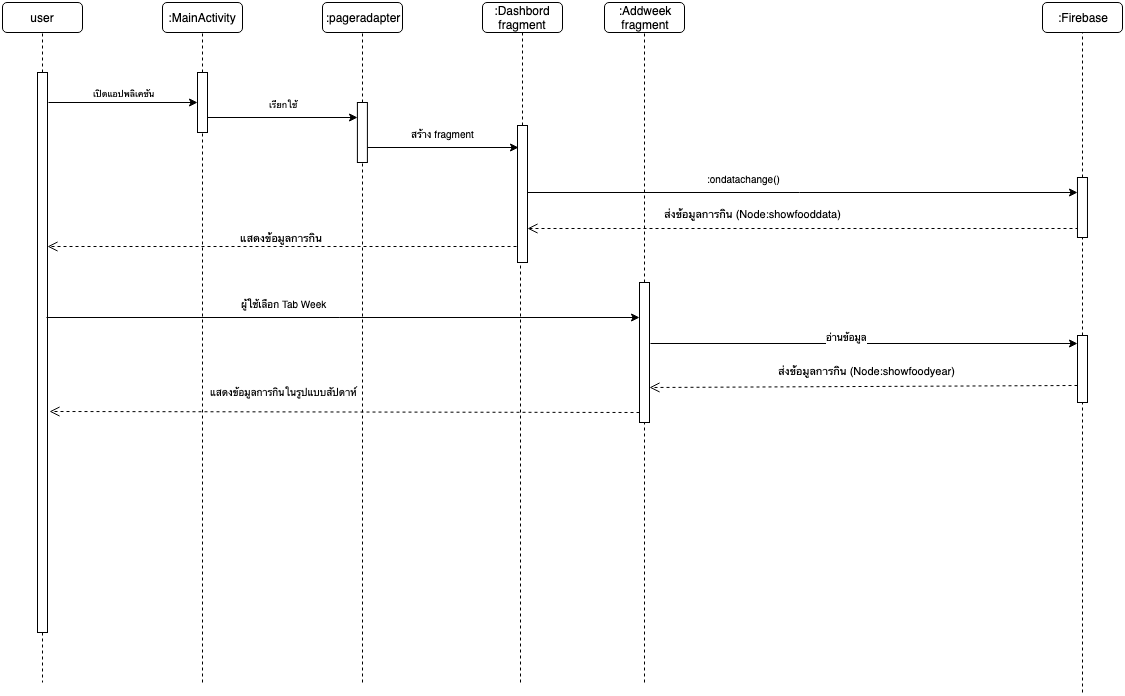

The diagram above was exported from draw.io. Its source (the exported page's mxGraphModel, read from the mxfile embedded in the PNG):
<mxGraphModel dx="918" dy="599" grid="0" gridSize="10" guides="1" tooltips="1" connect="1" arrows="1" fold="1" page="1" pageScale="1" pageWidth="1169" pageHeight="827" math="0" shadow="0">
  <root>
    <mxCell id="0" />
    <mxCell id="1" parent="0" />
    <mxCell id="hWqxH6muZZjwjNvgjcG6-43" value="" style="rounded=0;whiteSpace=wrap;html=1;" parent="1" vertex="1">
      <mxGeometry x="677" y="360" width="10" height="140" as="geometry" />
    </mxCell>
    <mxCell id="hWqxH6muZZjwjNvgjcG6-1" value="user" style="rounded=1;whiteSpace=wrap;html=1;" parent="1" vertex="1">
      <mxGeometry x="40" y="80" width="80" height="30" as="geometry" />
    </mxCell>
    <mxCell id="hWqxH6muZZjwjNvgjcG6-2" value=":MainActivity" style="rounded=1;whiteSpace=wrap;html=1;" parent="1" vertex="1">
      <mxGeometry x="200" y="80" width="80" height="30" as="geometry" />
    </mxCell>
    <mxCell id="hWqxH6muZZjwjNvgjcG6-3" value=":pageradapter" style="rounded=1;whiteSpace=wrap;html=1;" parent="1" vertex="1">
      <mxGeometry x="360" y="80" width="80" height="30" as="geometry" />
    </mxCell>
    <mxCell id="hWqxH6muZZjwjNvgjcG6-4" value=":Dashbord&lt;br&gt;fragment&lt;br&gt;" style="rounded=1;whiteSpace=wrap;html=1;" parent="1" vertex="1">
      <mxGeometry x="520" y="80" width="80" height="30" as="geometry" />
    </mxCell>
    <mxCell id="hWqxH6muZZjwjNvgjcG6-6" value=":Addweek&lt;br&gt;fragment&lt;br&gt;" style="rounded=1;whiteSpace=wrap;html=1;" parent="1" vertex="1">
      <mxGeometry x="642" y="80" width="80" height="30" as="geometry" />
    </mxCell>
    <mxCell id="hWqxH6muZZjwjNvgjcG6-13" value="" style="group" parent="1" vertex="1" connectable="0">
      <mxGeometry x="75" y="150" width="10" height="560" as="geometry" />
    </mxCell>
    <mxCell id="hWqxH6muZZjwjNvgjcG6-10" value="" style="rounded=0;whiteSpace=wrap;html=1;" parent="hWqxH6muZZjwjNvgjcG6-13" vertex="1">
      <mxGeometry width="10" height="560" as="geometry" />
    </mxCell>
    <mxCell id="hWqxH6muZZjwjNvgjcG6-9" value="" style="endArrow=none;dashed=1;html=1;entryX=0.5;entryY=1;entryDx=0;entryDy=0;exitX=0.5;exitY=0;exitDx=0;exitDy=0;" parent="1" source="hWqxH6muZZjwjNvgjcG6-10" target="hWqxH6muZZjwjNvgjcG6-1" edge="1">
      <mxGeometry width="50" height="50" relative="1" as="geometry">
        <mxPoint x="5" as="sourcePoint" />
        <mxPoint x="15" y="-30" as="targetPoint" />
      </mxGeometry>
    </mxCell>
    <mxCell id="hWqxH6muZZjwjNvgjcG6-14" value="" style="group" parent="1" vertex="1" connectable="0">
      <mxGeometry x="235" y="150" width="10" height="60" as="geometry" />
    </mxCell>
    <mxCell id="hWqxH6muZZjwjNvgjcG6-15" value="" style="rounded=0;whiteSpace=wrap;html=1;" parent="hWqxH6muZZjwjNvgjcG6-14" vertex="1">
      <mxGeometry width="10" height="60" as="geometry" />
    </mxCell>
    <mxCell id="hWqxH6muZZjwjNvgjcG6-16" value="" style="endArrow=none;dashed=1;html=1;exitX=0.5;exitY=0;exitDx=0;exitDy=0;entryX=0.5;entryY=1;entryDx=0;entryDy=0;" parent="1" source="hWqxH6muZZjwjNvgjcG6-15" target="hWqxH6muZZjwjNvgjcG6-2" edge="1">
      <mxGeometry width="50" height="50" relative="1" as="geometry">
        <mxPoint x="210" y="120" as="sourcePoint" />
        <mxPoint x="250" y="130" as="targetPoint" />
      </mxGeometry>
    </mxCell>
    <mxCell id="hWqxH6muZZjwjNvgjcG6-17" value="" style="endArrow=classic;html=1;entryX=0;entryY=0.5;entryDx=0;entryDy=0;" parent="1" target="hWqxH6muZZjwjNvgjcG6-15" edge="1">
      <mxGeometry width="50" height="50" relative="1" as="geometry">
        <mxPoint x="86" y="180" as="sourcePoint" />
        <mxPoint x="180" y="180" as="targetPoint" />
      </mxGeometry>
    </mxCell>
    <mxCell id="hWqxH6muZZjwjNvgjcG6-21" value="&lt;font style=&quot;font-size: 9px&quot;&gt;เปิดแอปพลิเคชัน&lt;/font&gt;" style="text;html=1;resizable=0;points=[];align=center;verticalAlign=middle;labelBackgroundColor=#ffffff;" parent="hWqxH6muZZjwjNvgjcG6-17" vertex="1" connectable="0">
      <mxGeometry x="-0.0667" relative="1" as="geometry">
        <mxPoint x="5" y="-10.5" as="offset" />
      </mxGeometry>
    </mxCell>
    <mxCell id="hWqxH6muZZjwjNvgjcG6-22" value="" style="rounded=0;whiteSpace=wrap;html=1;" parent="1" vertex="1">
      <mxGeometry x="394.9" y="180" width="10" height="60" as="geometry" />
    </mxCell>
    <mxCell id="hWqxH6muZZjwjNvgjcG6-23" value="" style="endArrow=none;dashed=1;html=1;entryX=0.5;entryY=1;entryDx=0;entryDy=0;exitX=0.5;exitY=0;exitDx=0;exitDy=0;" parent="1" source="hWqxH6muZZjwjNvgjcG6-22" target="hWqxH6muZZjwjNvgjcG6-3" edge="1">
      <mxGeometry width="50" height="50" relative="1" as="geometry">
        <mxPoint x="324.9" y="40" as="sourcePoint" />
        <mxPoint x="400.09999999999997" y="150" as="targetPoint" />
      </mxGeometry>
    </mxCell>
    <mxCell id="hWqxH6muZZjwjNvgjcG6-24" value="" style="endArrow=classic;html=1;exitX=1;exitY=0.75;exitDx=0;exitDy=0;entryX=0;entryY=0.25;entryDx=0;entryDy=0;" parent="1" source="hWqxH6muZZjwjNvgjcG6-15" target="hWqxH6muZZjwjNvgjcG6-22" edge="1">
      <mxGeometry width="50" height="50" relative="1" as="geometry">
        <mxPoint x="95" y="175.2" as="sourcePoint" />
        <mxPoint x="245" y="175.2" as="targetPoint" />
      </mxGeometry>
    </mxCell>
    <mxCell id="hWqxH6muZZjwjNvgjcG6-25" value="&lt;font style=&quot;font-size: 9px&quot;&gt;เรียกใช้&lt;/font&gt;" style="text;html=1;resizable=0;points=[];align=center;verticalAlign=middle;labelBackgroundColor=#ffffff;" parent="hWqxH6muZZjwjNvgjcG6-24" vertex="1" connectable="0">
      <mxGeometry x="-0.0667" relative="1" as="geometry">
        <mxPoint x="5" y="-15" as="offset" />
      </mxGeometry>
    </mxCell>
    <mxCell id="hWqxH6muZZjwjNvgjcG6-26" value="" style="rounded=0;whiteSpace=wrap;html=1;" parent="1" vertex="1">
      <mxGeometry x="555" y="203" width="10" height="137" as="geometry" />
    </mxCell>
    <mxCell id="hWqxH6muZZjwjNvgjcG6-27" value="" style="endArrow=none;dashed=1;html=1;entryX=0.5;entryY=1;entryDx=0;entryDy=0;exitX=0.5;exitY=0;exitDx=0;exitDy=0;" parent="1" source="hWqxH6muZZjwjNvgjcG6-26" target="hWqxH6muZZjwjNvgjcG6-4" edge="1">
      <mxGeometry width="50" height="50" relative="1" as="geometry">
        <mxPoint x="334.9" y="50" as="sourcePoint" />
        <mxPoint x="410.0952380952381" y="119.8095238095238" as="targetPoint" />
      </mxGeometry>
    </mxCell>
    <mxCell id="hWqxH6muZZjwjNvgjcG6-28" value="" style="endArrow=classic;html=1;entryX=0.057;entryY=0.164;entryDx=0;entryDy=0;exitX=1;exitY=0.75;exitDx=0;exitDy=0;entryPerimeter=0;" parent="1" source="hWqxH6muZZjwjNvgjcG6-22" target="hWqxH6muZZjwjNvgjcG6-26" edge="1">
      <mxGeometry width="50" height="50" relative="1" as="geometry">
        <mxPoint x="430" y="240" as="sourcePoint" />
        <mxPoint x="554.8571428571428" y="230.04761904761904" as="targetPoint" />
      </mxGeometry>
    </mxCell>
    <mxCell id="hWqxH6muZZjwjNvgjcG6-29" value="&lt;font size=&quot;1&quot;&gt;สร้าง fragment&lt;/font&gt;" style="text;html=1;resizable=0;points=[];align=center;verticalAlign=middle;labelBackgroundColor=#ffffff;" parent="hWqxH6muZZjwjNvgjcG6-28" vertex="1" connectable="0">
      <mxGeometry x="-0.0667" relative="1" as="geometry">
        <mxPoint x="5" y="-15" as="offset" />
      </mxGeometry>
    </mxCell>
    <mxCell id="hWqxH6muZZjwjNvgjcG6-32" value="" style="endArrow=classic;html=1;entryX=0;entryY=0.25;entryDx=0;entryDy=0;" parent="1" target="hWqxH6muZZjwjNvgjcG6-30" edge="1">
      <mxGeometry width="50" height="50" relative="1" as="geometry">
        <mxPoint x="565" y="270" as="sourcePoint" />
        <mxPoint x="565.5714285714287" y="235.57142857142867" as="targetPoint" />
      </mxGeometry>
    </mxCell>
    <mxCell id="hWqxH6muZZjwjNvgjcG6-33" value="&lt;font size=&quot;1&quot;&gt;:ondatachange()&lt;/font&gt;" style="text;html=1;resizable=0;points=[];align=center;verticalAlign=middle;labelBackgroundColor=#ffffff;" parent="hWqxH6muZZjwjNvgjcG6-32" vertex="1" connectable="0">
      <mxGeometry x="-0.0667" relative="1" as="geometry">
        <mxPoint x="-41.5" y="-15" as="offset" />
      </mxGeometry>
    </mxCell>
    <mxCell id="hWqxH6muZZjwjNvgjcG6-36" value="ส่งข้อมูลการกิน (Node:showfooddata)" style="html=1;verticalAlign=bottom;endArrow=open;dashed=1;endSize=8;exitX=0.06;exitY=0.843;exitDx=0;exitDy=0;exitPerimeter=0;entryX=1;entryY=0.75;entryDx=0;entryDy=0;" parent="1" source="hWqxH6muZZjwjNvgjcG6-30" target="hWqxH6muZZjwjNvgjcG6-26" edge="1">
      <mxGeometry x="0.1824" y="-6" relative="1" as="geometry">
        <mxPoint x="550" y="350" as="sourcePoint" />
        <mxPoint x="566" y="306" as="targetPoint" />
        <mxPoint as="offset" />
      </mxGeometry>
    </mxCell>
    <mxCell id="hWqxH6muZZjwjNvgjcG6-42" value="แสดงข้อมูลการกิน" style="html=1;verticalAlign=bottom;endArrow=open;dashed=1;endSize=8;exitX=-0.086;exitY=0.884;exitDx=0;exitDy=0;exitPerimeter=0;entryX=1.014;entryY=0.31;entryDx=0;entryDy=0;entryPerimeter=0;" parent="1" source="hWqxH6muZZjwjNvgjcG6-26" target="hWqxH6muZZjwjNvgjcG6-10" edge="1">
      <mxGeometry relative="1" as="geometry">
        <mxPoint x="531" y="314.5" as="sourcePoint" />
        <mxPoint x="84" y="325" as="targetPoint" />
      </mxGeometry>
    </mxCell>
    <mxCell id="hWqxH6muZZjwjNvgjcG6-44" value="" style="endArrow=none;dashed=1;html=1;entryX=0.5;entryY=1;entryDx=0;entryDy=0;exitX=0.5;exitY=0;exitDx=0;exitDy=0;" parent="1" source="hWqxH6muZZjwjNvgjcG6-43" target="hWqxH6muZZjwjNvgjcG6-6" edge="1">
      <mxGeometry width="50" height="50" relative="1" as="geometry">
        <mxPoint x="461.9" y="115.5" as="sourcePoint" />
        <mxPoint x="759.9285714285716" y="124.71428571428578" as="targetPoint" />
      </mxGeometry>
    </mxCell>
    <mxCell id="hWqxH6muZZjwjNvgjcG6-48" value="" style="endArrow=classic;html=1;entryX=-0.046;entryY=0.116;entryDx=0;entryDy=0;entryPerimeter=0;exitX=1.057;exitY=0.437;exitDx=0;exitDy=0;exitPerimeter=0;" parent="1" source="hWqxH6muZZjwjNvgjcG6-43" target="hWqxH6muZZjwjNvgjcG6-46" edge="1">
      <mxGeometry width="50" height="50" relative="1" as="geometry">
        <mxPoint x="725" y="420" as="sourcePoint" />
        <mxPoint x="1030" y="420" as="targetPoint" />
      </mxGeometry>
    </mxCell>
    <mxCell id="hWqxH6muZZjwjNvgjcG6-49" value="&lt;font size=&quot;1&quot;&gt;อ่านข้อมูล&lt;/font&gt;" style="text;html=1;resizable=0;points=[];align=center;verticalAlign=middle;labelBackgroundColor=#ffffff;" parent="hWqxH6muZZjwjNvgjcG6-48" vertex="1" connectable="0">
      <mxGeometry x="-0.0667" relative="1" as="geometry">
        <mxPoint x="-3.5" y="-8" as="offset" />
      </mxGeometry>
    </mxCell>
    <mxCell id="hWqxH6muZZjwjNvgjcG6-53" value="ส่งข้อมูลการกิน (Node:showfoodyear)" style="html=1;verticalAlign=bottom;endArrow=open;dashed=1;endSize=8;entryX=1;entryY=0.75;entryDx=0;entryDy=0;exitX=0;exitY=0.75;exitDx=0;exitDy=0;" parent="1" source="hWqxH6muZZjwjNvgjcG6-46" target="hWqxH6muZZjwjNvgjcG6-43" edge="1">
      <mxGeometry x="-0.0181" y="-7" relative="1" as="geometry">
        <mxPoint x="1110" y="464" as="sourcePoint" />
        <mxPoint x="686.1428571428573" y="464.14285714285734" as="targetPoint" />
        <mxPoint as="offset" />
      </mxGeometry>
    </mxCell>
    <mxCell id="hWqxH6muZZjwjNvgjcG6-54" value="&lt;font style=&quot;font-size: 10px&quot;&gt;แสดงข้อมูลการกินในรูปแบบสัปดาห์&lt;/font&gt;" style="html=1;verticalAlign=bottom;endArrow=open;dashed=1;endSize=8;entryX=1.152;entryY=0.606;entryDx=0;entryDy=0;entryPerimeter=0;" parent="1" target="hWqxH6muZZjwjNvgjcG6-10" edge="1">
      <mxGeometry x="0.2052" y="-11" relative="1" as="geometry">
        <mxPoint x="677" y="490" as="sourcePoint" />
        <mxPoint x="130" y="490" as="targetPoint" />
        <mxPoint as="offset" />
      </mxGeometry>
    </mxCell>
    <mxCell id="hWqxH6muZZjwjNvgjcG6-55" value="" style="endArrow=classic;html=1;entryX=0;entryY=0.25;entryDx=0;entryDy=0;" parent="1" target="hWqxH6muZZjwjNvgjcG6-43" edge="1">
      <mxGeometry width="50" height="50" relative="1" as="geometry">
        <mxPoint x="84" y="395" as="sourcePoint" />
        <mxPoint x="404.7142857142858" y="205.42857142857156" as="targetPoint" />
      </mxGeometry>
    </mxCell>
    <mxCell id="hWqxH6muZZjwjNvgjcG6-56" value="&lt;font size=&quot;1&quot;&gt;ผู้ใช้เลือก Tab Week&lt;/font&gt;" style="text;html=1;resizable=0;points=[];align=center;verticalAlign=middle;labelBackgroundColor=#ffffff;" parent="hWqxH6muZZjwjNvgjcG6-55" vertex="1" connectable="0">
      <mxGeometry x="-0.0667" relative="1" as="geometry">
        <mxPoint x="-40.5" y="-15" as="offset" />
      </mxGeometry>
    </mxCell>
    <mxCell id="hWqxH6muZZjwjNvgjcG6-66" value="" style="group" parent="1" vertex="1" connectable="0">
      <mxGeometry x="1080" y="80" width="80" height="565.1428571428571" as="geometry" />
    </mxCell>
    <mxCell id="hWqxH6muZZjwjNvgjcG6-8" value=":Firebase&lt;br&gt;" style="rounded=1;whiteSpace=wrap;html=1;" parent="hWqxH6muZZjwjNvgjcG6-66" vertex="1">
      <mxGeometry width="80" height="30" as="geometry" />
    </mxCell>
    <mxCell id="hWqxH6muZZjwjNvgjcG6-30" value="" style="rounded=0;whiteSpace=wrap;html=1;" parent="hWqxH6muZZjwjNvgjcG6-66" vertex="1">
      <mxGeometry x="34.97142857142853" y="175" width="10" height="60" as="geometry" />
    </mxCell>
    <mxCell id="hWqxH6muZZjwjNvgjcG6-31" value="" style="endArrow=none;dashed=1;html=1;entryX=0.5;entryY=1;entryDx=0;entryDy=0;exitX=0.5;exitY=0;exitDx=0;exitDy=0;" parent="hWqxH6muZZjwjNvgjcG6-66" source="hWqxH6muZZjwjNvgjcG6-30" target="hWqxH6muZZjwjNvgjcG6-8" edge="1">
      <mxGeometry width="50" height="50" relative="1" as="geometry">
        <mxPoint x="-185.02857142857147" y="10" as="sourcePoint" />
        <mxPoint x="40.166666666666515" y="69.8095238095238" as="targetPoint" />
      </mxGeometry>
    </mxCell>
    <mxCell id="hWqxH6muZZjwjNvgjcG6-46" value="" style="rounded=0;whiteSpace=wrap;html=1;" parent="hWqxH6muZZjwjNvgjcG6-66" vertex="1">
      <mxGeometry x="35" y="333" width="10" height="67" as="geometry" />
    </mxCell>
    <mxCell id="hWqxH6muZZjwjNvgjcG6-47" value="" style="endArrow=none;dashed=1;html=1;entryX=0.5;entryY=1;entryDx=0;entryDy=0;exitX=0.5;exitY=0;exitDx=0;exitDy=0;" parent="hWqxH6muZZjwjNvgjcG6-66" source="hWqxH6muZZjwjNvgjcG6-46" target="hWqxH6muZZjwjNvgjcG6-30" edge="1">
      <mxGeometry width="50" height="50" relative="1" as="geometry">
        <mxPoint x="-35.10000000000002" y="210" as="sourcePoint" />
        <mxPoint x="40" y="280" as="targetPoint" />
      </mxGeometry>
    </mxCell>
    <mxCell id="hWqxH6muZZjwjNvgjcG6-60" value="" style="endArrow=none;dashed=1;html=1;entryX=0.5;entryY=1;entryDx=0;entryDy=0;" parent="hWqxH6muZZjwjNvgjcG6-66" target="hWqxH6muZZjwjNvgjcG6-46" edge="1">
      <mxGeometry width="50" height="50" relative="1" as="geometry">
        <mxPoint x="40" y="690" as="sourcePoint" />
        <mxPoint x="50" y="420" as="targetPoint" />
      </mxGeometry>
    </mxCell>
    <mxCell id="hWqxH6muZZjwjNvgjcG6-73" value="" style="endArrow=none;dashed=1;html=1;entryX=0.5;entryY=1;entryDx=0;entryDy=0;" parent="1" target="hWqxH6muZZjwjNvgjcG6-15" edge="1">
      <mxGeometry width="50" height="50" relative="1" as="geometry">
        <mxPoint x="240" y="760" as="sourcePoint" />
        <mxPoint x="89.5" y="649.794117647059" as="targetPoint" />
      </mxGeometry>
    </mxCell>
    <mxCell id="hWqxH6muZZjwjNvgjcG6-74" value="" style="endArrow=none;dashed=1;html=1;entryX=0.5;entryY=1;entryDx=0;entryDy=0;" parent="1" target="hWqxH6muZZjwjNvgjcG6-22" edge="1">
      <mxGeometry width="50" height="50" relative="1" as="geometry">
        <mxPoint x="400" y="760" as="sourcePoint" />
        <mxPoint x="404.5" y="255" as="targetPoint" />
      </mxGeometry>
    </mxCell>
    <mxCell id="hWqxH6muZZjwjNvgjcG6-75" value="" style="endArrow=none;dashed=1;html=1;entryX=0.25;entryY=1;entryDx=0;entryDy=0;" parent="1" target="hWqxH6muZZjwjNvgjcG6-26" edge="1">
      <mxGeometry width="50" height="50" relative="1" as="geometry">
        <mxPoint x="558" y="760" as="sourcePoint" />
        <mxPoint x="410" y="249.70588235294122" as="targetPoint" />
      </mxGeometry>
    </mxCell>
    <mxCell id="hWqxH6muZZjwjNvgjcG6-76" value="" style="endArrow=none;dashed=1;html=1;entryX=0.5;entryY=1;entryDx=0;entryDy=0;" parent="1" target="hWqxH6muZZjwjNvgjcG6-43" edge="1">
      <mxGeometry width="50" height="50" relative="1" as="geometry">
        <mxPoint x="682" y="760" as="sourcePoint" />
        <mxPoint x="567.6470588235295" y="349.7058823529412" as="targetPoint" />
      </mxGeometry>
    </mxCell>
    <mxCell id="xAW4_amQbfEPRvRmtxwW-4" value="" style="endArrow=none;dashed=1;html=1;exitX=0.5;exitY=1;exitDx=0;exitDy=0;" parent="1" source="hWqxH6muZZjwjNvgjcG6-10" edge="1">
      <mxGeometry width="50" height="50" relative="1" as="geometry">
        <mxPoint x="130" y="840" as="sourcePoint" />
        <mxPoint x="80" y="760" as="targetPoint" />
      </mxGeometry>
    </mxCell>
  </root>
</mxGraphModel>